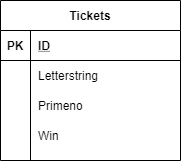

The diagram above was exported from draw.io. Its source (the exported page's mxGraphModel, read from the mxfile embedded in the PNG):
<mxGraphModel dx="868" dy="401" grid="1" gridSize="10" guides="1" tooltips="1" connect="1" arrows="1" fold="1" page="1" pageScale="1" pageWidth="827" pageHeight="1169" math="0" shadow="0">
  <root>
    <mxCell id="0" />
    <mxCell id="1" parent="0" />
    <mxCell id="hqwqVF3OzjWlduXSE7sw-1" value="Tickets" style="shape=table;startSize=30;container=1;collapsible=1;childLayout=tableLayout;fixedRows=1;rowLines=0;fontStyle=1;align=center;resizeLast=1;" vertex="1" parent="1">
      <mxGeometry x="320" y="120" width="180" height="160" as="geometry" />
    </mxCell>
    <mxCell id="hqwqVF3OzjWlduXSE7sw-2" value="" style="shape=partialRectangle;collapsible=0;dropTarget=0;pointerEvents=0;fillColor=none;top=0;left=0;bottom=1;right=0;points=[[0,0.5],[1,0.5]];portConstraint=eastwest;" vertex="1" parent="hqwqVF3OzjWlduXSE7sw-1">
      <mxGeometry y="30" width="180" height="30" as="geometry" />
    </mxCell>
    <mxCell id="hqwqVF3OzjWlduXSE7sw-3" value="PK" style="shape=partialRectangle;connectable=0;fillColor=none;top=0;left=0;bottom=0;right=0;fontStyle=1;overflow=hidden;" vertex="1" parent="hqwqVF3OzjWlduXSE7sw-2">
      <mxGeometry width="30" height="30" as="geometry" />
    </mxCell>
    <mxCell id="hqwqVF3OzjWlduXSE7sw-4" value="ID" style="shape=partialRectangle;connectable=0;fillColor=none;top=0;left=0;bottom=0;right=0;align=left;spacingLeft=6;fontStyle=5;overflow=hidden;" vertex="1" parent="hqwqVF3OzjWlduXSE7sw-2">
      <mxGeometry x="30" width="150" height="30" as="geometry" />
    </mxCell>
    <mxCell id="hqwqVF3OzjWlduXSE7sw-5" value="" style="shape=partialRectangle;collapsible=0;dropTarget=0;pointerEvents=0;fillColor=none;top=0;left=0;bottom=0;right=0;points=[[0,0.5],[1,0.5]];portConstraint=eastwest;" vertex="1" parent="hqwqVF3OzjWlduXSE7sw-1">
      <mxGeometry y="60" width="180" height="30" as="geometry" />
    </mxCell>
    <mxCell id="hqwqVF3OzjWlduXSE7sw-6" value="" style="shape=partialRectangle;connectable=0;fillColor=none;top=0;left=0;bottom=0;right=0;editable=1;overflow=hidden;" vertex="1" parent="hqwqVF3OzjWlduXSE7sw-5">
      <mxGeometry width="30" height="30" as="geometry" />
    </mxCell>
    <mxCell id="hqwqVF3OzjWlduXSE7sw-7" value="Letterstring" style="shape=partialRectangle;connectable=0;fillColor=none;top=0;left=0;bottom=0;right=0;align=left;spacingLeft=6;overflow=hidden;" vertex="1" parent="hqwqVF3OzjWlduXSE7sw-5">
      <mxGeometry x="30" width="150" height="30" as="geometry" />
    </mxCell>
    <mxCell id="hqwqVF3OzjWlduXSE7sw-8" value="" style="shape=partialRectangle;collapsible=0;dropTarget=0;pointerEvents=0;fillColor=none;top=0;left=0;bottom=0;right=0;points=[[0,0.5],[1,0.5]];portConstraint=eastwest;" vertex="1" parent="hqwqVF3OzjWlduXSE7sw-1">
      <mxGeometry y="90" width="180" height="30" as="geometry" />
    </mxCell>
    <mxCell id="hqwqVF3OzjWlduXSE7sw-9" value="" style="shape=partialRectangle;connectable=0;fillColor=none;top=0;left=0;bottom=0;right=0;editable=1;overflow=hidden;" vertex="1" parent="hqwqVF3OzjWlduXSE7sw-8">
      <mxGeometry width="30" height="30" as="geometry" />
    </mxCell>
    <mxCell id="hqwqVF3OzjWlduXSE7sw-10" value="Primeno" style="shape=partialRectangle;connectable=0;fillColor=none;top=0;left=0;bottom=0;right=0;align=left;spacingLeft=6;overflow=hidden;" vertex="1" parent="hqwqVF3OzjWlduXSE7sw-8">
      <mxGeometry x="30" width="150" height="30" as="geometry" />
    </mxCell>
    <mxCell id="hqwqVF3OzjWlduXSE7sw-11" value="" style="shape=partialRectangle;collapsible=0;dropTarget=0;pointerEvents=0;fillColor=none;top=0;left=0;bottom=0;right=0;points=[[0,0.5],[1,0.5]];portConstraint=eastwest;" vertex="1" parent="hqwqVF3OzjWlduXSE7sw-1">
      <mxGeometry y="120" width="180" height="30" as="geometry" />
    </mxCell>
    <mxCell id="hqwqVF3OzjWlduXSE7sw-12" value="" style="shape=partialRectangle;connectable=0;fillColor=none;top=0;left=0;bottom=0;right=0;editable=1;overflow=hidden;" vertex="1" parent="hqwqVF3OzjWlduXSE7sw-11">
      <mxGeometry width="30" height="30" as="geometry" />
    </mxCell>
    <mxCell id="hqwqVF3OzjWlduXSE7sw-13" value="Win" style="shape=partialRectangle;connectable=0;fillColor=none;top=0;left=0;bottom=0;right=0;align=left;spacingLeft=6;overflow=hidden;" vertex="1" parent="hqwqVF3OzjWlduXSE7sw-11">
      <mxGeometry x="30" width="150" height="30" as="geometry" />
    </mxCell>
  </root>
</mxGraphModel>